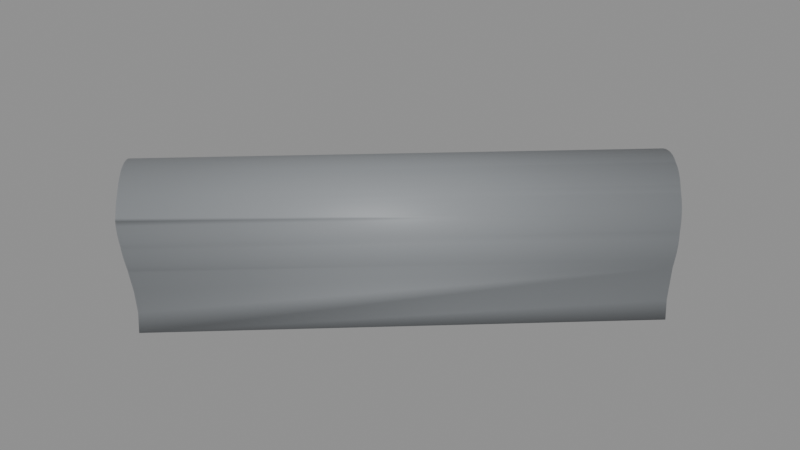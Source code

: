 # Source: BS_T03_Shell.blend  (saved by Blender 5.2.45; exported with 4.5.12 LTS)
import bpy
from mathutils import Matrix  # noqa: F401  (used for matrix-valued properties, if any)

bpy.ops.wm.read_factory_settings(use_empty=True)
scene = bpy.context.scene
scene.name = 'Scene'

# ---- materials (node trees are filled in below, after node groups)
mat_b4o_coat = bpy.data.materials.new('B4O_Coat')
mat_b4o_coat.diffuse_color = (0.26, 0.275, 0.29, 1.0)
mat_b4o_floor = bpy.data.materials.new('B4O_Floor')
mat_b4o_floor.diffuse_color = (0.16, 0.17, 0.19, 1.0)
mat_b4o_dark = bpy.data.materials.new('B4O_Dark')
mat_b4o_dark.diffuse_color = (0.024, 0.028, 0.033, 1.0)

# ---- material node trees
mat_b4o_coat.use_nodes = True; mat_b4o_coat.node_tree.nodes.clear()
_N = mat_b4o_coat.node_tree.nodes; _L = mat_b4o_coat.node_tree.links
n0 = _N.new('ShaderNodeBsdfPrincipled'); n0.name = 'Principled BSDF'; n0.location = (-200, 100)
n0.inputs[0].default_value = (0.26, 0.275, 0.29, 1.0)
n0.inputs[1].default_value = 0.08
n0.inputs[2].default_value = 0.57
n0.inputs[10].default_value = 0.005
n1 = _N.new('ShaderNodeOutputMaterial'); n1.name = 'Material Output'; n1.location = (200, 100)
_L.new(n0.outputs[0], n1.inputs[0])
n1.is_active_output = True
mat_b4o_floor.use_nodes = True; mat_b4o_floor.node_tree.nodes.clear()
_N = mat_b4o_floor.node_tree.nodes; _L = mat_b4o_floor.node_tree.links
n0 = _N.new('ShaderNodeBsdfPrincipled'); n0.name = 'Principled BSDF'; n0.location = (-200, 100)
n0.inputs[0].default_value = (0.16, 0.17, 0.19, 1.0)
n0.inputs[1].default_value = 0.03
n0.inputs[2].default_value = 0.7
n0.inputs[10].default_value = 0.005
n1 = _N.new('ShaderNodeOutputMaterial'); n1.name = 'Material Output'; n1.location = (200, 100)
_L.new(n0.outputs[0], n1.inputs[0])
n1.is_active_output = True
mat_b4o_dark.use_nodes = True; mat_b4o_dark.node_tree.nodes.clear()
_N = mat_b4o_dark.node_tree.nodes; _L = mat_b4o_dark.node_tree.links
n0 = _N.new('ShaderNodeBsdfPrincipled'); n0.name = 'Principled BSDF'; n0.location = (-200, 100)
n0.inputs[0].default_value = (0.024, 0.028, 0.033, 1.0)
n0.inputs[1].default_value = 0.1
n0.inputs[2].default_value = 0.55
n0.inputs[10].default_value = 0.005
n1 = _N.new('ShaderNodeOutputMaterial'); n1.name = 'Material Output'; n1.location = (200, 100)
_L.new(n0.outputs[0], n1.inputs[0])
n1.is_active_output = True

# ---- meshes
me_tunnel_vault = bpy.data.meshes.new('Tunnel_Vault')
me_tunnel_vault.from_pydata([(-14.62, -12.51, 2.746), (-14.52, -12.62, 2.912), (-14.41, -12.74, 3.062), (-14.29, -12.88, 3.196), (-14.16, -13.02, 3.311), (-14.02, -13.17, 3.406), (-13.88, -13.32, 3.482), (-13.73, -13.48, 3.536), (-13.58, -13.65, 3.569), (-13.43, -13.81, 3.58), (-13.28, -13.98, 3.569), (-13.13, -14.14, 3.536), (-12.98, -14.3, 3.482), (-12.84, -14.45, 3.406), (-12.7, -14.6, 3.311), (-12.57, -14.74, 3.196), (-12.45, -14.88, 3.062), (-12.34, -15.0, 2.912), (-12.24, -15.11, 2.746), (-12.76, -14.54, 3.152), (-12.64, -14.67, 3.046), (-13.02, -14.26, 3.31), (-13.29, -13.96, 3.39), (-13.15, -14.11, 3.36), (-13.57, -13.66, 3.39), (-13.84, -13.36, 3.31), (-13.71, -13.51, 3.36), (-13.43, -13.81, 3.4), (-12.89, -14.4, 3.24), (-14.1, -13.08, 3.152), (-14.22, -12.95, 3.046), (-13.97, -13.22, 3.24), (-0.3583, -4.921, -0.68), (-3.438, -1.559, -0.68), (-3.118, -2.093, -0.68), (-0.9571, -4.477, -0.68), (-1.755, -3.755, -0.68), (-2.477, -2.957, -0.68), (-3.463, -1.582, 0.0), (-3.424, -1.545, 1.078), (-3.399, -1.523, 1.3), (-3.368, -1.509, 1.523), (-3.326, -1.516, 1.745), (-3.274, -1.541, 1.962), (-3.219, -1.58, 2.146), (-3.209, -1.584, 2.173), (-3.12, -1.632, 2.375), (-3.024, -1.7, 2.567), (-2.92, -1.786, 2.746), (-2.811, -1.887, 2.91), (-2.81, -1.889, 2.912), (-2.683, -1.997, 3.062), (-2.553, -2.117, 3.193), (-2.55, -2.119, 3.196), (-2.405, -2.246, 3.311), (-2.258, -2.386, 3.406), (-2.112, -2.538, 3.482), (-2.051, -2.607, 3.505), (-1.959, -2.692, 3.536), (-1.801, -2.848, 3.569), (-1.648, -3.011, 3.58), (-1.501, -3.179, 3.569), (-1.361, -3.351, 3.536), (-1.357, -3.357, 3.534), (-1.215, -3.511, 3.482), (-1.078, -3.672, 3.406), (-0.9526, -3.831, 3.311), (-0.8402, -3.989, 3.196), (-0.8383, -3.992, 3.193), (-0.7314, -4.133, 3.062), (-0.7052, -4.17, 3.021), (-0.6272, -4.262, 2.912), (-0.5354, -4.382, 2.746), (-0.4602, -4.494, 2.567), (-0.4021, -4.596, 2.375), (-0.3618, -4.689, 2.173), (-0.3591, -4.7, 2.146), (-0.3257, -4.758, 1.962), (-0.3053, -4.813, 1.745), (-0.3031, -4.856, 1.523), (-0.319, -4.885, 1.3), (-0.3833, -4.944, 0.0), (-0.3436, -4.908, 1.078), (-3.351, -1.723, -0.5), (-3.126, -2.098, -0.5), (-2.484, -2.963, -0.5), (-0.5122, -4.818, -0.5), (-0.9627, -4.484, -0.5), (-1.761, -3.761, -0.5), (-3.369, -1.739, 0.0), (-3.304, -1.68, 1.3), (-3.329, -1.703, 1.078), (-3.276, -1.668, 1.506), (-3.238, -1.674, 1.71), (-3.189, -1.697, 1.91), (-3.131, -1.738, 2.104), (-3.116, -1.751, 2.146), (-3.053, -1.786, 2.29), (-2.964, -1.848, 2.467), (-2.868, -1.927, 2.632), (-2.87, -1.926, 2.63), (-2.757, -2.013, 2.785), (-2.64, -2.113, 2.923), (-2.518, -2.226, 3.046), (-2.393, -2.35, 3.152), (-2.261, -2.482, 3.24), (-2.333, -2.414, 3.193), (-2.126, -2.622, 3.31), (-1.982, -2.761, 3.36), (-2.102, -2.649, 3.319), (-1.837, -2.904, 3.39), (-1.696, -3.054, 3.4), (-1.56, -3.209, 3.39), (-1.431, -3.368, 3.36), (-1.299, -3.518, 3.31), (-1.404, -3.404, 3.348), (-14.76, -11.95, 1.366), (-1.173, -3.665, 3.24), (-1.054, -3.809, 3.152), (-1.112, -3.744, 3.193), (-0.9425, -3.947, 3.046), (-0.8421, -4.079, 2.923), (-0.7541, -4.206, 2.785), (-0.6707, -4.317, 2.632), (-0.7455, -4.219, 2.767), (-0.6014, -4.42, 2.467), (-0.5479, -4.515, 2.29), (-0.5193, -4.581, 2.146), (-0.5076, -4.597, 2.104), (-0.4724, -4.659, 1.91), (-0.4536, -4.71, 1.71), (-0.4516, -4.749, 1.506), (-0.4662, -4.776, 1.3), (-0.5306, -4.835, 0.0), (-0.4909, -4.799, 1.078), (-12.3, -14.95, 2.679), (-12.21, -15.15, 2.681), (-12.36, -14.98, 2.819), (-12.54, -14.78, 2.936), (-14.65, -12.47, 2.678), (-14.65, -12.47, 2.679), (-14.31, -12.85, 2.94), (-14.45, -12.69, 2.857), (-11.61, -15.24, -0.68), (-14.13, -12.21, -0.68), (-14.69, -11.87, -0.68), (-13.07, -13.07, -0.68), (-13.58, -12.61, -0.68), (-11.86, -14.72, -0.68), (-12.21, -14.13, -0.68), (-12.61, -13.58, -0.68), (-14.76, -11.94, 1.293), (-14.76, -11.94, 1.3), (-14.66, -11.85, 0.0), (-14.69, -11.87, 0.6861), (-14.79, -11.98, 1.523), (-14.76, -11.95, 1.366), (-14.8, -12.03, 1.745), (-14.79, -12.0, 1.611), (-14.79, -12.1, 1.962), (-14.78, -12.13, 2.032), (-14.78, -12.19, 2.173), (-14.75, -12.29, 2.375), (-14.7, -12.4, 2.567), (-12.2, -15.15, 2.679), (-12.14, -15.2, 2.567), (-12.03, -15.26, 2.375), (-11.93, -15.3, 2.173), (-11.87, -15.31, 2.032), (-11.85, -15.32, 1.962), (-11.78, -15.33, 1.745), (-11.72, -15.32, 1.523), (-11.69, -15.3, 1.366), (-11.68, -15.3, 1.3), (-11.61, -15.24, 0.6861), (-11.58, -15.21, 0.0), (-14.52, -11.96, -0.5), (-14.12, -12.2, -0.5), (-13.07, -13.07, -0.5), (-13.57, -12.61, -0.5), (-11.68, -15.06, -0.5), (-11.85, -14.71, -0.5), (-12.61, -13.57, -0.5), (-12.2, -14.12, -0.5), (-14.6, -12.03, 1.3), (-14.53, -11.97, 0.6861), (-14.5, -11.95, 0.0), (-14.6, -12.04, 1.366), (-14.62, -12.07, 1.506), (-14.64, -12.12, 1.71), (-14.63, -12.18, 1.91), (-14.61, -12.23, 2.032), (-14.61, -12.26, 2.104), (-14.58, -12.36, 2.29), (-14.54, -12.46, 2.467), (-14.47, -12.56, 2.632), (-14.45, -12.6, 2.679), (-14.42, -12.65, 2.736), (-14.4, -12.69, 2.785), (-14.33, -12.83, 2.923), (-12.53, -14.79, 2.923), (-12.4, -14.88, 2.785), (-12.31, -14.93, 2.679), (-12.29, -14.95, 2.647), (-12.28, -14.96, 2.632), (-12.18, -15.03, 2.467), (-12.08, -15.09, 2.29), (-11.99, -15.12, 2.104), (-11.96, -15.13, 2.032), (-11.91, -15.15, 1.91), (-11.85, -15.16, 1.71), (-11.8, -15.15, 1.506), (-11.77, -15.13, 1.366), (-11.76, -15.13, 1.3), (-11.69, -15.07, 0.6861), (-11.67, -15.04, 0.0)], [], [(136, 18, 17, 16, 15, 14, 13, 12, 11, 10, 9, 8, 7, 6, 5, 31, 25, 26, 24, 27, 22, 23, 21, 28, 19, 20, 138, 137), (141, 30, 29, 31, 5, 4, 3, 2, 1, 0, 139, 140, 142), (145, 33, 34, 37, 36, 35, 32, 143, 148, 149, 150, 146, 147, 144), (152, 40, 39, 38, 33, 145, 153, 154, 151), (155, 41, 40, 152, 156), (41, 155, 158, 157, 42), (159, 43, 42, 157), (45, 44, 43, 159, 160, 161), (162, 46, 45, 161), (163, 47, 46, 162), (139, 0, 48, 47, 163), (0, 1, 50, 49, 48), (1, 2, 51, 50), (2, 3, 53, 52, 51), (3, 4, 54, 53), (4, 5, 55, 54), (5, 6, 56, 55), (56, 6, 7, 58, 57), (7, 8, 59, 58), (59, 8, 9, 60), (60, 9, 10, 61), (61, 10, 11, 62), (62, 11, 12, 64, 63), (64, 12, 13, 65), (65, 13, 14, 66), (66, 14, 15, 67), (67, 15, 16, 69, 68), (69, 16, 17, 71, 70), (71, 17, 18, 72), (72, 18, 136, 164, 165, 73), (166, 74, 73, 165), (167, 75, 74, 166), (76, 75, 167, 168, 169, 77), (170, 78, 77, 169), (171, 79, 78, 170), (173, 80, 79, 171, 172), (32, 81, 82, 80, 173, 174, 175, 143), (180, 86, 87, 88, 85, 84, 83, 176, 177, 179, 178, 182, 183, 181), (176, 83, 89, 91, 90, 184, 185, 186), (184, 90, 92, 188, 187), (188, 92, 93, 189), (189, 93, 94, 190), (94, 95, 192, 191, 190), (192, 95, 96, 97, 193), (193, 97, 98, 194), (194, 98, 100, 99, 195), (195, 99, 101, 198, 197, 196), (102, 199, 198, 101), (103, 30, 141, 199, 102), (104, 29, 30, 103), (106, 105, 31, 29, 104), (107, 25, 31, 105), (109, 108, 26, 25, 107), (110, 24, 26, 108), (111, 27, 24, 110), (27, 111, 112, 22), (22, 112, 113, 23), (115, 114, 21, 23, 113), (21, 114, 117, 28), (119, 118, 19, 28, 117), (19, 118, 120, 20), (20, 120, 121, 200, 138), (200, 121, 122, 201), (201, 122, 124, 123, 204, 203, 202), (204, 123, 125, 205), (205, 125, 126, 206), (206, 126, 127, 128, 207), (207, 128, 129, 209, 208), (209, 129, 130, 210), (210, 130, 131, 211), (211, 131, 132, 213, 212), (213, 132, 134, 133, 86, 180, 215, 214), (124, 70, 71, 72, 73, 74, 75, 76, 127, 126, 125, 123), (128, 127, 76, 77, 78, 79, 80, 82, 134, 132, 131, 130, 129), (134, 82, 81, 133), (86, 133, 81, 32, 35, 87), (118, 119, 68, 69, 70, 124, 122, 121, 120), (35, 36, 88, 87), (114, 115, 63, 64, 65, 66, 67, 68, 119, 117), (88, 36, 37, 85), (108, 109, 57, 58, 59, 60, 61, 62, 63, 115, 113, 112, 111, 110), (106, 52, 53, 54, 55, 56, 57, 109, 107, 105), (99, 100, 49, 50, 51, 52, 106, 104, 103, 102, 101), (85, 37, 34, 84), (96, 44, 45, 46, 47, 48, 49, 100, 98, 97), (90, 91, 39, 40, 41, 42, 43, 44, 96, 95, 94, 93, 92), (89, 38, 39, 91), (83, 84, 34, 33, 38, 89), (155, 156, 116, 158), (152, 151, 116, 156), (163, 162, 161, 160, 191, 192, 193, 194, 195, 196, 140, 139), (159, 157, 158, 116, 187, 188, 189, 190, 191, 160), (116, 151, 154, 185, 184, 187), (185, 154, 153, 186), (186, 153, 145, 144, 177, 176), (197, 142, 140, 196), (177, 144, 147, 179), (142, 197, 198, 199, 141), (147, 146, 178, 179), (146, 150, 182, 178), (150, 149, 183, 182), (202, 135, 137, 138, 200, 201), (135, 202, 203), (149, 148, 181, 183), (136, 137, 135, 164), (165, 164, 135, 203, 204, 205, 206, 207, 208, 168, 167, 166), (168, 208, 209, 210, 211, 212, 172, 171, 170, 169), (214, 174, 173, 172, 212, 213), (215, 175, 174, 214), (148, 143, 175, 215, 180, 181)])
me_tunnel_vault.polygons.foreach_set('use_smooth', [1, 1, 1, 1, 1, 1, 1, 1, 1, 1, 1, 1, 1, 1, 1, 1, 1, 1, 1, 1, 1, 1, 1, 1, 1, 1, 1, 1, 1, 1, 1, 1, 1, 1, 1, 1, 1, 1, 1, 1, 1, 1, 1, 1, 1, 1, 1, 1, 1, 1, 1, 1, 1, 1, 1, 1, 1, 1, 1, 1, 1, 1, 1, 1, 1, 1, 1, 1, 1, 1, 1, 1, 0, 0, 0, 0, 0, 0, 0, 0, 0, 0, 0, 0, 0, 0, 0, 0, 0, 0, 0, 0, 0, 0, 0, 0, 0, 0, 0, 0, 0, 0, 0, 0, 0, 0, 0, 0, 0, 0])
_uv = me_tunnel_vault.uv_layers.new(name='UVMap')
_uv.uv.foreach_set('vector', [-15.15, 2.681, -15.11, 2.746, -15.0, 2.912, -14.88, 3.062, -14.74, 3.196, -14.6, 3.311, -14.45, 3.406, -14.3, 3.482, -14.14, 3.536, -13.98, 3.569, -13.81, 3.58, -13.65, 3.569, -13.48, 3.536, -13.32, 3.482, -13.17, 3.406, -13.22, 3.24, -13.36, 3.31, -13.51, 3.36, -13.66, 3.39, -13.81, 3.4, -13.96, 3.39, -14.11, 3.36, -14.26, 3.31, -14.4, 3.24, -14.54, 3.152, -14.67, 3.046, -14.78, 2.936, -14.98, 2.819, -12.85, 2.94, -12.95, 3.046, -13.08, 3.152, -13.22, 3.24, -13.17, 3.406, -13.02, 3.311, -12.88, 3.196, -12.74, 3.062, -12.62, 2.912, -12.51, 2.746, -12.47, 2.678, -12.47, 2.679, -12.69, 2.857, -14.69, -11.87, -3.438, -1.559, -3.118, -2.093, -2.477, -2.957, -1.755, -3.755, -0.9571, -4.477, -0.3583, -4.921, -11.61, -15.24, -11.86, -14.72, -12.21, -14.13, -12.61, -13.58, -13.07, -13.07, -13.58, -12.61, -14.13, -12.21, -14.76, 1.3, -3.399, 1.3, -3.424, 1.078, -3.463, 0.0, -3.438, -0.68, -14.69, -0.68, -14.66, 0.0, -14.69, 0.6861, -14.76, 1.293, -14.79, 1.523, -3.368, 1.523, -3.399, 1.3, -14.76, 1.3, -14.76, 1.366, -3.368, 1.523, -14.79, 1.523, -14.79, 1.611, -14.8, 1.745, -3.326, 1.745, -14.79, 1.962, -3.274, 1.962, -3.326, 1.745, -14.8, 1.745, -3.209, 2.173, -3.219, 2.146, -3.274, 1.962, -14.79, 1.962, -14.78, 2.032, -14.78, 2.173, -14.75, 2.375, -3.12, 2.375, -3.209, 2.173, -14.78, 2.173, -14.7, 2.567, -3.024, 2.567, -3.12, 2.375, -14.75, 2.375, -14.65, -12.47, -14.62, -12.51, -2.92, -1.786, -3.024, -1.7, -14.7, -12.4, -14.62, -12.51, -14.52, -12.62, -2.81, -1.889, -2.811, -1.887, -2.92, -1.786, -14.52, -12.62, -14.41, -12.74, -2.683, -1.997, -2.81, -1.889, -14.41, -12.74, -14.29, -12.88, -2.55, -2.119, -2.553, -2.117, -2.683, -1.997, -14.29, -12.88, -14.16, -13.02, -2.405, -2.246, -2.55, -2.119, -14.16, -13.02, -14.02, -13.17, -2.258, -2.386, -2.405, -2.246, -14.02, -13.17, -13.88, -13.32, -2.112, -2.538, -2.258, -2.386, -2.112, -2.538, -13.88, -13.32, -13.73, -13.48, -1.959, -2.692, -2.051, -2.607, -13.73, -13.48, -13.58, -13.65, -1.801, -2.848, -1.959, -2.692, -1.801, -2.848, -13.58, -13.65, -13.43, -13.81, -1.648, -3.011, -1.648, -3.011, -13.43, -13.81, -13.28, -13.98, -1.501, -3.179, -1.501, -3.179, -13.28, -13.98, -13.13, -14.14, -1.361, -3.351, -1.361, -3.351, -13.13, -14.14, -12.98, -14.3, -1.215, -3.511, -1.357, -3.357, -1.215, -3.511, -12.98, -14.3, -12.84, -14.45, -1.078, -3.672, -1.078, -3.672, -12.84, -14.45, -12.7, -14.6, -0.9526, -3.831, -0.9526, -3.831, -12.7, -14.6, -12.57, -14.74, -0.8402, -3.989, -0.8402, -3.989, -12.57, -14.74, -12.45, -14.88, -0.7314, -4.133, -0.8383, -3.992, -0.7314, -4.133, -12.45, -14.88, -12.34, -15.0, -0.6272, -4.262, -0.7052, -4.17, -0.6272, -4.262, -12.34, -15.0, -12.24, -15.11, -0.5354, -4.382, -0.5354, -4.382, -12.24, -15.11, -12.21, -15.15, -12.2, -15.15, -12.14, -15.2, -0.4602, -4.494, -12.03, 2.375, -0.4021, 2.375, -0.4602, 2.567, -12.14, 2.567, -11.93, 2.173, -0.3618, 2.173, -0.4021, 2.375, -12.03, 2.375, -0.3591, 2.146, -0.3618, 2.173, -11.93, 2.173, -11.87, 2.032, -11.85, 1.962, -0.3257, 1.962, -11.78, 1.745, -0.3053, 1.745, -0.3257, 1.962, -11.85, 1.962, -11.72, 1.523, -0.3031, 1.523, -0.3053, 1.745, -11.78, 1.745, -11.68, 1.3, -0.319, 1.3, -0.3031, 1.523, -11.72, 1.523, -11.69, 1.366, -0.3583, -0.68, -0.3833, 0.0, -0.3436, 1.078, -0.319, 1.3, -11.68, 1.3, -11.61, 0.6861, -11.58, 0.0, -11.61, -0.68, -11.68, -15.06, -0.5122, -4.818, -0.9627, -4.484, -1.761, -3.761, -2.484, -2.963, -3.126, -2.098, -3.351, -1.723, -14.52, -11.96, -14.12, -12.2, -13.57, -12.61, -13.07, -13.07, -12.61, -13.57, -12.2, -14.12, -11.85, -14.71, -14.52, -0.5, -3.351, -0.5, -3.369, 0.0, -3.329, 1.078, -3.304, 1.3, -14.6, 1.3, -14.53, 0.6861, -14.5, 0.0, -14.6, 1.3, -3.304, 1.3, -3.276, 1.506, -14.62, 1.506, -14.6, 1.366, -14.62, 1.506, -3.276, 1.506, -3.238, 1.71, -14.64, 1.71, -14.64, 1.71, -3.238, 1.71, -3.189, 1.91, -14.63, 1.91, -3.189, 1.91, -3.131, 2.104, -14.61, 2.104, -14.61, 2.032, -14.63, 1.91, -14.61, 2.104, -3.131, 2.104, -3.116, 2.146, -3.053, 2.29, -14.58, 2.29, -14.58, 2.29, -3.053, 2.29, -2.964, 2.467, -14.54, 2.467, -14.54, -12.46, -2.964, -1.848, -2.87, -1.926, -2.868, -1.927, -14.47, -12.56, -14.47, -12.56, -2.868, -1.927, -2.757, -2.013, -14.4, -12.69, -14.42, -12.65, -14.45, -12.6, -2.64, -2.113, -14.33, -12.83, -14.4, -12.69, -2.757, -2.013, -2.518, -2.226, -14.22, -12.95, -14.31, -12.85, -14.33, -12.83, -2.64, -2.113, -2.393, -2.35, -14.1, -13.08, -14.22, -12.95, -2.518, -2.226, -2.333, -2.414, -2.261, -2.482, -13.97, -13.22, -14.1, -13.08, -2.393, -2.35, -2.126, -2.622, -13.84, -13.36, -13.97, -13.22, -2.261, -2.482, -2.102, -2.649, -1.982, -2.761, -13.71, -13.51, -13.84, -13.36, -2.126, -2.622, -1.837, -2.904, -13.57, -13.66, -13.71, -13.51, -1.982, -2.761, -1.696, -3.054, -13.43, -13.81, -13.57, -13.66, -1.837, -2.904, -13.43, -13.81, -1.696, -3.054, -1.56, -3.209, -13.29, -13.96, -13.29, -13.96, -1.56, -3.209, -1.431, -3.368, -13.15, -14.11, -1.404, -3.404, -1.299, -3.518, -13.02, -14.26, -13.15, -14.11, -1.431, -3.368, -13.02, -14.26, -1.299, -3.518, -1.173, -3.665, -12.89, -14.4, -1.112, -3.744, -1.054, -3.809, -12.76, -14.54, -12.89, -14.4, -1.173, -3.665, -12.76, -14.54, -1.054, -3.809, -0.9425, -3.947, -12.64, -14.67, -12.64, -14.67, -0.9425, -3.947, -0.8421, -4.079, -12.53, -14.79, -12.54, -14.78, -12.53, -14.79, -0.8421, -4.079, -0.7541, -4.206, -12.4, -14.88, -12.4, -14.88, -0.7541, -4.206, -0.7455, -4.219, -0.6707, -4.317, -12.28, -14.96, -12.29, -14.95, -12.31, -14.93, -12.28, -14.96, -0.6707, -4.317, -0.6014, -4.42, -12.18, -15.03, -12.18, 2.467, -0.6014, 2.467, -0.5479, 2.29, -12.08, 2.29, -12.08, 2.29, -0.5479, 2.29, -0.5193, 2.146, -0.5076, 2.104, -11.99, 2.104, -11.99, 2.104, -0.5076, 2.104, -0.4724, 1.91, -11.91, 1.91, -11.96, 2.032, -11.91, 1.91, -0.4724, 1.91, -0.4536, 1.71, -11.85, 1.71, -11.85, 1.71, -0.4536, 1.71, -0.4516, 1.506, -11.8, 1.506, -11.8, 1.506, -0.4516, 1.506, -0.4662, 1.3, -11.76, 1.3, -11.77, 1.366, -11.76, 1.3, -0.4662, 1.3, -0.4909, 1.078, -0.5306, 0.0, -0.5122, -0.5, -11.68, -0.5, -11.67, 0.0, -11.69, 0.6861, -0.7455, 2.767, -0.7052, 3.021, -0.6272, 2.912, -0.5354, 2.746, -0.4602, 2.567, -0.4021, 2.375, -0.3618, 2.173, -0.3591, 2.146, -0.5193, 2.146, -0.5479, 2.29, -0.6014, 2.467, -0.6707, 2.632, -0.5076, 2.104, -0.5193, 2.146, -0.3591, 2.146, -0.3257, 1.962, -0.3053, 1.745, -0.3031, 1.523, -0.319, 1.3, -0.3436, 1.078, -0.4909, 1.078, -0.4662, 1.3, -0.4516, 1.506, -0.4536, 1.71, -0.4724, 1.91, -0.4909, 1.078, -0.3436, 1.078, -0.3833, 0.0, -0.5306, 0.0, -0.5122, -0.5, -0.5306, 0.0, -0.3833, 0.0, -0.3583, -0.68, -0.9571, -0.68, -0.9627, -0.5, -1.054, 3.152, -1.112, 3.193, -0.8383, 3.193, -0.7314, 3.062, -0.7052, 3.021, -0.7455, 2.767, -0.7541, 2.785, -0.8421, 2.923, -0.9425, 3.046, -0.9571, -0.68, -1.755, -0.68, -1.761, -0.5, -0.9627, -0.5, -1.299, 3.31, -1.404, 3.348, -1.357, 3.534, -1.215, 3.482, -1.078, 3.406, -0.9526, 3.311, -0.8402, 3.196, -0.8383, 3.193, -1.112, 3.193, -1.173, 3.24, -3.761, -0.5, -3.755, -0.68, -2.957, -0.68, -2.963, -0.5, -2.761, 3.36, -2.649, 3.319, -2.607, 3.505, -2.692, 3.536, -2.848, 3.569, -3.011, 3.58, -3.179, 3.569, -3.351, 3.536, -3.357, 3.534, -3.404, 3.348, -3.368, 3.36, -3.209, 3.39, -3.054, 3.4, -2.904, 3.39, -2.414, 3.193, -2.117, 3.193, -2.119, 3.196, -2.246, 3.311, -2.386, 3.406, -2.538, 3.482, -2.607, 3.505, -2.649, 3.319, -2.622, 3.31, -2.482, 3.24, -1.927, 2.632, -1.926, 2.63, -1.887, 2.91, -1.889, 2.912, -1.997, 3.062, -2.117, 3.193, -2.414, 3.193, -2.35, 3.152, -2.226, 3.046, -2.113, 2.923, -2.013, 2.785, -2.963, -0.5, -2.957, -0.68, -2.093, -0.68, -2.098, -0.5, -1.751, 2.146, -1.58, 2.146, -1.584, 2.173, -1.632, 2.375, -1.7, 2.567, -1.786, 2.746, -1.887, 2.91, -1.926, 2.63, -1.848, 2.467, -1.786, 2.29, -1.68, 1.3, -1.703, 1.078, -1.545, 1.078, -1.523, 1.3, -1.509, 1.523, -1.516, 1.745, -1.541, 1.962, -1.58, 2.146, -1.751, 2.146, -1.738, 2.104, -1.697, 1.91, -1.674, 1.71, -1.668, 1.506, -1.739, 0.0, -1.582, 0.0, -1.545, 1.078, -1.703, 1.078, -1.723, -0.5, -2.098, -0.5, -2.093, -0.68, -1.559, -0.68, -1.582, 0.0, -1.739, 0.0, -14.79, 1.523, -14.76, 1.366, -14.76, 1.366, -14.79, 1.611, -14.76, 1.3, -14.76, 1.293, -14.76, 1.366, -14.76, 1.366, -14.7, 2.567, -14.75, 2.375, -14.78, 2.173, -14.78, 2.032, -14.61, 2.032, -14.61, 2.104, -14.58, 2.29, -14.54, 2.467, -14.47, 2.632, -14.45, 2.679, -14.65, 2.679, -14.65, 2.678, -14.79, 1.962, -14.8, 1.745, -14.79, 1.611, -14.76, 1.366, -14.6, 1.366, -14.62, 1.506, -14.64, 1.71, -14.63, 1.91, -14.61, 2.032, -14.78, 2.032, -14.76, 1.366, -14.76, 1.293, -14.69, 0.6861, -14.53, 0.6861, -14.6, 1.3, -14.6, 1.366, -14.53, 0.6861, -14.69, 0.6861, -14.66, 0.0, -14.5, 0.0, -14.5, 0.0, -14.66, 0.0, -14.69, -0.68, -14.13, -0.68, -14.12, -0.5, -14.52, -0.5, -14.42, 2.736, -14.45, 2.857, -14.65, 2.679, -14.45, 2.679, -14.12, -0.5, -14.13, -0.68, -13.58, -0.68, -13.57, -0.5, -14.45, 2.857, -14.42, 2.736, -14.4, 2.785, -14.33, 2.923, -14.31, 2.94, -13.58, -0.68, -13.07, -0.68, -13.07, -0.5, -13.57, -0.5, -13.07, -0.68, -13.58, -0.68, -13.57, -0.5, -13.07, -0.5, -13.58, -0.68, -14.13, -0.68, -14.12, -0.5, -13.57, -0.5, -14.93, 2.679, -14.95, 2.679, -14.98, 2.819, -14.78, 2.936, -14.79, 2.923, -14.88, 2.785, -14.95, 2.679, -14.93, 2.679, -14.95, 2.647, -14.13, -0.68, -14.72, -0.68, -14.71, -0.5, -14.12, -0.5, -15.15, 2.681, -14.98, 2.819, -14.95, 2.679, -15.15, 2.679, -15.2, 2.567, -15.15, 2.679, -14.95, 2.679, -14.95, 2.647, -14.96, 2.632, -15.03, 2.467, -15.09, 2.29, -15.12, 2.104, -15.13, 2.032, -15.31, 2.032, -15.3, 2.173, -15.26, 2.375, -15.31, 2.032, -15.13, 2.032, -15.15, 1.91, -15.16, 1.71, -15.15, 1.506, -15.13, 1.366, -15.3, 1.366, -15.32, 1.523, -15.33, 1.745, -15.32, 1.962, -15.07, 0.6861, -15.24, 0.6861, -15.3, 1.3, -15.3, 1.366, -15.13, 1.366, -15.13, 1.3, -15.04, 0.0, -15.21, 0.0, -15.24, 0.6861, -15.07, 0.6861, -14.72, -0.68, -15.24, -0.68, -15.21, 0.0, -15.04, 0.0, -15.06, -0.5, -14.71, -0.5])
me_tunnel_vault.materials.append(mat_b4o_coat)
me_tunnel_vault.materials.append(None)
me_tunnel_vault.update()
me_b3_t03_floor = bpy.data.meshes.new('B3-T03_Floor')
me_b3_t03_floor.from_pydata([(-3.142, -2.108, -0.3), (-2.831, -2.55, -0.3), (-2.499, -2.975, -0.3), (-0.5497, -4.831, -0.3), (-0.5365, -4.841, -0.3), (-0.9752, -4.499, -0.3), (-1.384, -4.147, -0.3), (-1.775, -3.775, -0.3), (-2.147, -3.384, -0.3), (-3.373, -1.743, -0.3), (-3.142, -2.108, 0.0), (-3.373, -1.743, 0.0), (-2.831, -2.55, 0.0), (-2.499, -2.975, 0.0), (-0.9752, -4.499, 0.0), (-1.384, -4.147, 0.0), (-1.775, -3.775, 0.0), (-2.147, -3.384, 0.0), (-0.5497, -4.831, 0.0), (-0.5365, -4.841, 0.0), (-11.66, -15.04, -0.3), (-14.5, -11.94, -0.3), (-14.4, -12.0, -0.3), (-13.83, -12.38, -0.3), (-14.11, -12.18, -0.3), (-13.05, -13.05, -0.3), (-13.3, -12.82, -0.3), (-13.56, -12.59, -0.3), (-12.0, -14.4, -0.3), (-11.83, -14.7, -0.3), (-12.82, -13.3, -0.3), (-12.59, -13.56, -0.3), (-12.38, -13.83, -0.3), (-12.18, -14.11, -0.3), (-11.68, -15.01, -0.3), (-14.5, -11.94, 0.0), (-13.83, -12.38, 0.0), (-14.11, -12.18, 0.0), (-13.05, -13.05, 0.0), (-13.3, -12.82, 0.0), (-13.56, -12.59, 0.0), (-11.83, -14.7, 0.0), (-12.0, -14.4, 0.0), (-11.66, -15.04, 0.0), (-11.68, -15.01, 0.0), (-12.59, -13.56, 0.0), (-12.38, -13.83, 0.0), (-12.18, -14.11, 0.0), (-12.82, -13.3, 0.0), (-14.4, -12.0, 0.0)], [], [(21, 9, 0, 1, 2, 8, 7, 6, 5, 3, 4, 20, 34, 29, 28, 33, 32, 31, 30, 25, 26, 27, 23, 24, 22), (43, 19, 18, 14, 15, 16, 17, 13, 12, 10, 11, 35, 49, 37, 36, 40, 39, 38, 48, 45, 46, 47, 42, 41, 44), (20, 4, 19, 43), (35, 11, 9, 21), (4, 3, 18, 19), (3, 5, 14, 18), (5, 6, 15, 14), (6, 7, 16, 15), (16, 7, 8, 17), (17, 8, 2, 13), (13, 2, 1, 12), (12, 1, 0, 10), (11, 10, 0, 9), (21, 22, 49, 35), (49, 22, 24, 37), (37, 24, 23, 36), (36, 23, 27, 40), (40, 27, 26, 39), (39, 26, 25, 38), (25, 30, 48, 38), (30, 31, 45, 48), (31, 32, 46, 45), (32, 33, 47, 46), (33, 28, 42, 47), (28, 29, 41, 42), (29, 34, 44, 41), (43, 44, 34, 20)])
me_b3_t03_floor.polygons.foreach_set('material_index', [0, 0, 0, 0, 0, 0, 0, 0, 0, 0, 0, 0, 0, 1, 1, 1, 1, 1, 1, 1, 1, 1, 1, 1, 1, 1, 1])
_uv = me_b3_t03_floor.uv_layers.new(name='UVMap')
_uv.uv.foreach_set('vector', [-14.5, -11.94, -3.373, -1.743, -3.142, -2.108, -2.831, -2.55, -2.499, -2.975, -2.147, -3.384, -1.775, -3.775, -1.384, -4.147, -0.9752, -4.499, -0.5497, -4.831, -0.5365, -4.841, -11.66, -15.04, -11.68, -15.01, -11.83, -14.7, -12.0, -14.4, -12.18, -14.11, -12.38, -13.83, -12.59, -13.56, -12.82, -13.3, -13.05, -13.05, -13.3, -12.82, -13.56, -12.59, -13.83, -12.38, -14.11, -12.18, -14.4, -12.0, -11.66, -15.04, -0.5365, -4.841, -0.5497, -4.831, -0.9752, -4.499, -1.384, -4.147, -1.775, -3.775, -2.147, -3.384, -2.499, -2.975, -2.831, -2.55, -3.142, -2.108, -3.373, -1.743, -14.5, -11.94, -14.4, -12.0, -14.11, -12.18, -13.83, -12.38, -13.56, -12.59, -13.3, -12.82, -13.05, -13.05, -12.82, -13.3, -12.59, -13.56, -12.38, -13.83, -12.18, -14.11, -12.0, -14.4, -11.83, -14.7, -11.68, -15.01, -11.66, -0.3, -0.5365, -0.3, -0.5365, 0.0, -11.66, 0.0, -14.5, 0.0, -3.373, 0.0, -3.373, -0.3, -14.5, -0.3, -0.5365, -0.3, -0.5497, -0.3, -0.5497, 0.0, -0.5365, 0.0, -0.5497, -0.3, -0.9752, -0.3, -0.9752, 0.0, -0.5497, 0.0, -0.9752, -0.3, -1.384, -0.3, -1.384, 0.0, -0.9752, 0.0, -1.384, -0.3, -1.775, -0.3, -1.775, 0.0, -1.384, 0.0, -3.775, 0.0, -3.775, -0.3, -3.384, -0.3, -3.384, 0.0, -3.384, 0.0, -3.384, -0.3, -2.975, -0.3, -2.975, 0.0, -2.975, 0.0, -2.975, -0.3, -2.55, -0.3, -2.55, 0.0, -2.55, 0.0, -2.55, -0.3, -2.108, -0.3, -2.108, 0.0, -1.743, 0.0, -2.108, 0.0, -2.108, -0.3, -1.743, -0.3, -14.5, -0.3, -14.4, -0.3, -14.4, 0.0, -14.5, 0.0, -14.4, 0.0, -14.4, -0.3, -14.11, -0.3, -14.11, 0.0, -14.11, 0.0, -14.11, -0.3, -13.83, -0.3, -13.83, 0.0, -13.83, 0.0, -13.83, -0.3, -13.56, -0.3, -13.56, 0.0, -13.56, 0.0, -13.56, -0.3, -13.3, -0.3, -13.3, 0.0, -13.3, 0.0, -13.3, -0.3, -13.05, -0.3, -13.05, 0.0, -13.05, -0.3, -13.3, -0.3, -13.3, 0.0, -13.05, 0.0, -13.3, -0.3, -13.56, -0.3, -13.56, 0.0, -13.3, 0.0, -13.56, -0.3, -13.83, -0.3, -13.83, 0.0, -13.56, 0.0, -13.83, -0.3, -14.11, -0.3, -14.11, 0.0, -13.83, 0.0, -14.11, -0.3, -14.4, -0.3, -14.4, 0.0, -14.11, 0.0, -14.4, -0.3, -14.7, -0.3, -14.7, 0.0, -14.4, 0.0, -14.7, -0.3, -15.01, -0.3, -15.01, 0.0, -14.7, 0.0, -15.04, 0.0, -15.01, 0.0, -15.01, -0.3, -15.04, -0.3])
me_b3_t03_floor.materials.append(mat_b4o_floor)
me_b3_t03_floor.materials.append(mat_b4o_dark)
me_b3_t03_floor.update()

# ---- objects
ob_tunnel_vault = bpy.data.objects.new('Tunnel_Vault', me_tunnel_vault)
ob_b3_t03_floor = bpy.data.objects.new('B3-T03_Floor', me_b3_t03_floor)

# ---- transforms, parenting, visibility, modifiers, constraints
ob_tunnel_vault.location = (0.0, 0.0, 0.0)
ob_b3_t03_floor.location = (0.0, 0.0, 0.0)

# ---- collection membership
scene.collection.objects.link(ob_tunnel_vault)
scene.collection.objects.link(ob_b3_t03_floor)

# ---- scene / render settings (as saved in the file)
scene.frame_start = 1; scene.frame_end = 250; scene.frame_set(1)
scene.render.engine = 'BLENDER_EEVEE_NEXT'
scene.render.bake_bias = 0.0
scene.render.bake_samples = 0
scene.render.compositor_device = 'GPU'
scene.eevee.use_volume_custom_range = False
scene.eevee.fast_gi_thickness_near = 0.1
scene.eevee.fast_gi_thickness_far = 0.0
scene.eevee.ray_tracing_options.screen_trace_thickness = 0.1
bpy.context.view_layer.update()

# ---- added for rendering (the .blend has no active camera and no usable light): camera, sun + grey world if the file has none
cam_auto = bpy.data.cameras.new('AutoCamera')
cam_auto.lens = 50.0
cam_auto.sensor_width = 36.0
cam_auto.clip_end = 1000.0
ob_auto_camera = bpy.data.objects.new('AutoCamera', cam_auto)
scene.collection.objects.link(ob_auto_camera)
ob_auto_camera.location = (11.3962, -31.1588, 16.6085)
ob_auto_camera.rotation_euler = (1.09748, -7.21219e-08, 0.694738)
scene.camera = ob_auto_camera
light_auto_sun = bpy.data.lights.new('AutoSun', 'SUN')
light_auto_sun.energy = 3.0
light_auto_sun.angle = 0.0523599
ob_auto_sun = bpy.data.objects.new('AutoSun', light_auto_sun)
scene.collection.objects.link(ob_auto_sun)
ob_auto_sun.rotation_euler = (0.872665, 0.174533, 0.523599)
if scene.world is None:
    world_auto = bpy.data.worlds.new('AutoWorld')
    world_auto.color = (0.3, 0.3, 0.3)
    scene.world = world_auto
bpy.context.view_layer.update()
